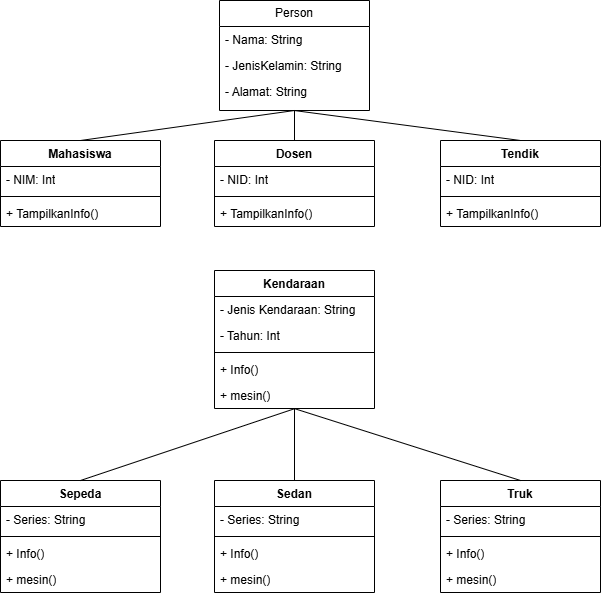

The diagram above was exported from draw.io. Its source (the exported page's mxGraphModel, read from the mxfile embedded in the PNG):
<mxGraphModel dx="868" dy="1012" grid="1" gridSize="10" guides="1" tooltips="1" connect="1" arrows="1" fold="1" page="1" pageScale="1" pageWidth="827" pageHeight="1169" math="0" shadow="0">
  <root>
    <mxCell id="0" />
    <mxCell id="1" parent="0" />
    <mxCell id="AZKYpXUO1af2xkSbr9M0-24" value="Mahasiswa" style="swimlane;fontStyle=1;align=center;verticalAlign=top;childLayout=stackLayout;horizontal=1;startSize=26;horizontalStack=0;resizeParent=1;resizeParentMax=0;resizeLast=0;collapsible=1;marginBottom=0;whiteSpace=wrap;html=1;" vertex="1" parent="1">
      <mxGeometry x="120" y="160" width="160" height="86" as="geometry" />
    </mxCell>
    <mxCell id="AZKYpXUO1af2xkSbr9M0-25" value="- NIM: Int" style="text;strokeColor=none;fillColor=none;align=left;verticalAlign=top;spacingLeft=4;spacingRight=4;overflow=hidden;rotatable=0;points=[[0,0.5],[1,0.5]];portConstraint=eastwest;whiteSpace=wrap;html=1;" vertex="1" parent="AZKYpXUO1af2xkSbr9M0-24">
      <mxGeometry y="26" width="160" height="26" as="geometry" />
    </mxCell>
    <mxCell id="AZKYpXUO1af2xkSbr9M0-26" value="" style="line;strokeWidth=1;fillColor=none;align=left;verticalAlign=middle;spacingTop=-1;spacingLeft=3;spacingRight=3;rotatable=0;labelPosition=right;points=[];portConstraint=eastwest;strokeColor=inherit;" vertex="1" parent="AZKYpXUO1af2xkSbr9M0-24">
      <mxGeometry y="52" width="160" height="8" as="geometry" />
    </mxCell>
    <mxCell id="AZKYpXUO1af2xkSbr9M0-27" value="+ TampilkanInfo()" style="text;strokeColor=none;fillColor=none;align=left;verticalAlign=top;spacingLeft=4;spacingRight=4;overflow=hidden;rotatable=0;points=[[0,0.5],[1,0.5]];portConstraint=eastwest;whiteSpace=wrap;html=1;" vertex="1" parent="AZKYpXUO1af2xkSbr9M0-24">
      <mxGeometry y="60" width="160" height="26" as="geometry" />
    </mxCell>
    <mxCell id="AZKYpXUO1af2xkSbr9M0-35" value="Person" style="swimlane;fontStyle=0;childLayout=stackLayout;horizontal=1;startSize=26;fillColor=none;horizontalStack=0;resizeParent=1;resizeParentMax=0;resizeLast=0;collapsible=1;marginBottom=0;whiteSpace=wrap;html=1;" vertex="1" parent="1">
      <mxGeometry x="339" y="20" width="150" height="110" as="geometry" />
    </mxCell>
    <mxCell id="AZKYpXUO1af2xkSbr9M0-36" value="- Nama: String" style="text;strokeColor=none;fillColor=none;align=left;verticalAlign=top;spacingLeft=4;spacingRight=4;overflow=hidden;rotatable=0;points=[[0,0.5],[1,0.5]];portConstraint=eastwest;whiteSpace=wrap;html=1;" vertex="1" parent="AZKYpXUO1af2xkSbr9M0-35">
      <mxGeometry y="26" width="150" height="26" as="geometry" />
    </mxCell>
    <mxCell id="AZKYpXUO1af2xkSbr9M0-37" value="- JenisKelamin: String" style="text;strokeColor=none;fillColor=none;align=left;verticalAlign=top;spacingLeft=4;spacingRight=4;overflow=hidden;rotatable=0;points=[[0,0.5],[1,0.5]];portConstraint=eastwest;whiteSpace=wrap;html=1;" vertex="1" parent="AZKYpXUO1af2xkSbr9M0-35">
      <mxGeometry y="52" width="150" height="26" as="geometry" />
    </mxCell>
    <mxCell id="AZKYpXUO1af2xkSbr9M0-38" value="- Alamat: String" style="text;strokeColor=none;fillColor=none;align=left;verticalAlign=top;spacingLeft=4;spacingRight=4;overflow=hidden;rotatable=0;points=[[0,0.5],[1,0.5]];portConstraint=eastwest;whiteSpace=wrap;html=1;" vertex="1" parent="AZKYpXUO1af2xkSbr9M0-35">
      <mxGeometry y="78" width="150" height="32" as="geometry" />
    </mxCell>
    <mxCell id="AZKYpXUO1af2xkSbr9M0-41" value="Dosen" style="swimlane;fontStyle=1;align=center;verticalAlign=top;childLayout=stackLayout;horizontal=1;startSize=26;horizontalStack=0;resizeParent=1;resizeParentMax=0;resizeLast=0;collapsible=1;marginBottom=0;whiteSpace=wrap;html=1;" vertex="1" parent="1">
      <mxGeometry x="334" y="160" width="160" height="86" as="geometry" />
    </mxCell>
    <mxCell id="AZKYpXUO1af2xkSbr9M0-42" value="- NID: Int" style="text;strokeColor=none;fillColor=none;align=left;verticalAlign=top;spacingLeft=4;spacingRight=4;overflow=hidden;rotatable=0;points=[[0,0.5],[1,0.5]];portConstraint=eastwest;whiteSpace=wrap;html=1;" vertex="1" parent="AZKYpXUO1af2xkSbr9M0-41">
      <mxGeometry y="26" width="160" height="26" as="geometry" />
    </mxCell>
    <mxCell id="AZKYpXUO1af2xkSbr9M0-43" value="" style="line;strokeWidth=1;fillColor=none;align=left;verticalAlign=middle;spacingTop=-1;spacingLeft=3;spacingRight=3;rotatable=0;labelPosition=right;points=[];portConstraint=eastwest;strokeColor=inherit;" vertex="1" parent="AZKYpXUO1af2xkSbr9M0-41">
      <mxGeometry y="52" width="160" height="8" as="geometry" />
    </mxCell>
    <mxCell id="AZKYpXUO1af2xkSbr9M0-44" value="+ TampilkanInfo()" style="text;strokeColor=none;fillColor=none;align=left;verticalAlign=top;spacingLeft=4;spacingRight=4;overflow=hidden;rotatable=0;points=[[0,0.5],[1,0.5]];portConstraint=eastwest;whiteSpace=wrap;html=1;" vertex="1" parent="AZKYpXUO1af2xkSbr9M0-41">
      <mxGeometry y="60" width="160" height="26" as="geometry" />
    </mxCell>
    <mxCell id="AZKYpXUO1af2xkSbr9M0-45" value="Tendik" style="swimlane;fontStyle=1;align=center;verticalAlign=top;childLayout=stackLayout;horizontal=1;startSize=26;horizontalStack=0;resizeParent=1;resizeParentMax=0;resizeLast=0;collapsible=1;marginBottom=0;whiteSpace=wrap;html=1;" vertex="1" parent="1">
      <mxGeometry x="560" y="160" width="160" height="86" as="geometry" />
    </mxCell>
    <mxCell id="AZKYpXUO1af2xkSbr9M0-46" value="- NID: Int" style="text;strokeColor=none;fillColor=none;align=left;verticalAlign=top;spacingLeft=4;spacingRight=4;overflow=hidden;rotatable=0;points=[[0,0.5],[1,0.5]];portConstraint=eastwest;whiteSpace=wrap;html=1;" vertex="1" parent="AZKYpXUO1af2xkSbr9M0-45">
      <mxGeometry y="26" width="160" height="26" as="geometry" />
    </mxCell>
    <mxCell id="AZKYpXUO1af2xkSbr9M0-47" value="" style="line;strokeWidth=1;fillColor=none;align=left;verticalAlign=middle;spacingTop=-1;spacingLeft=3;spacingRight=3;rotatable=0;labelPosition=right;points=[];portConstraint=eastwest;strokeColor=inherit;" vertex="1" parent="AZKYpXUO1af2xkSbr9M0-45">
      <mxGeometry y="52" width="160" height="8" as="geometry" />
    </mxCell>
    <mxCell id="AZKYpXUO1af2xkSbr9M0-48" value="+ TampilkanInfo()" style="text;strokeColor=none;fillColor=none;align=left;verticalAlign=top;spacingLeft=4;spacingRight=4;overflow=hidden;rotatable=0;points=[[0,0.5],[1,0.5]];portConstraint=eastwest;whiteSpace=wrap;html=1;" vertex="1" parent="AZKYpXUO1af2xkSbr9M0-45">
      <mxGeometry y="60" width="160" height="26" as="geometry" />
    </mxCell>
    <mxCell id="AZKYpXUO1af2xkSbr9M0-53" value="Kendaraan" style="swimlane;fontStyle=1;align=center;verticalAlign=top;childLayout=stackLayout;horizontal=1;startSize=26;horizontalStack=0;resizeParent=1;resizeParentMax=0;resizeLast=0;collapsible=1;marginBottom=0;whiteSpace=wrap;html=1;" vertex="1" parent="1">
      <mxGeometry x="334" y="290" width="160" height="138" as="geometry" />
    </mxCell>
    <mxCell id="AZKYpXUO1af2xkSbr9M0-54" value="- Jenis Kendaraan: String" style="text;strokeColor=none;fillColor=none;align=left;verticalAlign=top;spacingLeft=4;spacingRight=4;overflow=hidden;rotatable=0;points=[[0,0.5],[1,0.5]];portConstraint=eastwest;whiteSpace=wrap;html=1;" vertex="1" parent="AZKYpXUO1af2xkSbr9M0-53">
      <mxGeometry y="26" width="160" height="26" as="geometry" />
    </mxCell>
    <mxCell id="AZKYpXUO1af2xkSbr9M0-58" value="- Tahun: Int" style="text;strokeColor=none;fillColor=none;align=left;verticalAlign=top;spacingLeft=4;spacingRight=4;overflow=hidden;rotatable=0;points=[[0,0.5],[1,0.5]];portConstraint=eastwest;whiteSpace=wrap;html=1;" vertex="1" parent="AZKYpXUO1af2xkSbr9M0-53">
      <mxGeometry y="52" width="160" height="26" as="geometry" />
    </mxCell>
    <mxCell id="AZKYpXUO1af2xkSbr9M0-55" value="" style="line;strokeWidth=1;fillColor=none;align=left;verticalAlign=middle;spacingTop=-1;spacingLeft=3;spacingRight=3;rotatable=0;labelPosition=right;points=[];portConstraint=eastwest;strokeColor=inherit;" vertex="1" parent="AZKYpXUO1af2xkSbr9M0-53">
      <mxGeometry y="78" width="160" height="8" as="geometry" />
    </mxCell>
    <mxCell id="AZKYpXUO1af2xkSbr9M0-56" value="+ Info()&lt;span style=&quot;color: rgba(0, 0, 0, 0); font-family: monospace; font-size: 0px; text-wrap-mode: nowrap;&quot;&gt;%3CmxGraphModel%3E%3Croot%3E%3CmxCell%20id%3D%220%22%2F%3E%3CmxCell%20id%3D%221%22%20parent%3D%220%22%2F%3E%3CmxCell%20id%3D%222%22%20value%3D%22-%20Jenis%20Kendaraan%3A%20String%22%20style%3D%22text%3BstrokeColor%3Dnone%3BfillColor%3Dnone%3Balign%3Dleft%3BverticalAlign%3Dtop%3BspacingLeft%3D4%3BspacingRight%3D4%3Boverflow%3Dhidden%3Brotatable%3D0%3Bpoints%3D%5B%5B0%2C0.5%5D%2C%5B1%2C0.5%5D%5D%3BportConstraint%3Deastwest%3BwhiteSpace%3Dwrap%3Bhtml%3D1%3B%22%20vertex%3D%221%22%20parent%3D%221%22%3E%3CmxGeometry%20x%3D%22334%22%20y%3D%22386%22%20width%3D%22160%22%20height%3D%2226%22%20as%3D%22geometry%22%2F%3E%3C%2FmxCell%3E%3C%2Froot%3E%3C%2FmxGraphModel%3E&lt;/span&gt;" style="text;strokeColor=none;fillColor=none;align=left;verticalAlign=top;spacingLeft=4;spacingRight=4;overflow=hidden;rotatable=0;points=[[0,0.5],[1,0.5]];portConstraint=eastwest;whiteSpace=wrap;html=1;" vertex="1" parent="AZKYpXUO1af2xkSbr9M0-53">
      <mxGeometry y="86" width="160" height="26" as="geometry" />
    </mxCell>
    <mxCell id="AZKYpXUO1af2xkSbr9M0-60" value="+ mesin()" style="text;strokeColor=none;fillColor=none;align=left;verticalAlign=top;spacingLeft=4;spacingRight=4;overflow=hidden;rotatable=0;points=[[0,0.5],[1,0.5]];portConstraint=eastwest;whiteSpace=wrap;html=1;" vertex="1" parent="AZKYpXUO1af2xkSbr9M0-53">
      <mxGeometry y="112" width="160" height="26" as="geometry" />
    </mxCell>
    <mxCell id="AZKYpXUO1af2xkSbr9M0-61" value="Sepeda" style="swimlane;fontStyle=1;align=center;verticalAlign=top;childLayout=stackLayout;horizontal=1;startSize=26;horizontalStack=0;resizeParent=1;resizeParentMax=0;resizeLast=0;collapsible=1;marginBottom=0;whiteSpace=wrap;html=1;" vertex="1" parent="1">
      <mxGeometry x="120" y="500" width="160" height="112" as="geometry" />
    </mxCell>
    <mxCell id="AZKYpXUO1af2xkSbr9M0-62" value="- Series: String" style="text;strokeColor=none;fillColor=none;align=left;verticalAlign=top;spacingLeft=4;spacingRight=4;overflow=hidden;rotatable=0;points=[[0,0.5],[1,0.5]];portConstraint=eastwest;whiteSpace=wrap;html=1;" vertex="1" parent="AZKYpXUO1af2xkSbr9M0-61">
      <mxGeometry y="26" width="160" height="26" as="geometry" />
    </mxCell>
    <mxCell id="AZKYpXUO1af2xkSbr9M0-64" value="" style="line;strokeWidth=1;fillColor=none;align=left;verticalAlign=middle;spacingTop=-1;spacingLeft=3;spacingRight=3;rotatable=0;labelPosition=right;points=[];portConstraint=eastwest;strokeColor=inherit;" vertex="1" parent="AZKYpXUO1af2xkSbr9M0-61">
      <mxGeometry y="52" width="160" height="8" as="geometry" />
    </mxCell>
    <mxCell id="AZKYpXUO1af2xkSbr9M0-65" value="+ Info()&lt;span style=&quot;color: rgba(0, 0, 0, 0); font-family: monospace; font-size: 0px; text-wrap-mode: nowrap;&quot;&gt;%3CmxGraphModel%3E%3Croot%3E%3CmxCell%20id%3D%220%22%2F%3E%3CmxCell%20id%3D%221%22%20parent%3D%220%22%2F%3E%3CmxCell%20id%3D%222%22%20value%3D%22-%20Jenis%20Kendaraan%3A%20String%22%20style%3D%22text%3BstrokeColor%3Dnone%3BfillColor%3Dnone%3Balign%3Dleft%3BverticalAlign%3Dtop%3BspacingLeft%3D4%3BspacingRight%3D4%3Boverflow%3Dhidden%3Brotatable%3D0%3Bpoints%3D%5B%5B0%2C0.5%5D%2C%5B1%2C0.5%5D%5D%3BportConstraint%3Deastwest%3BwhiteSpace%3Dwrap%3Bhtml%3D1%3B%22%20vertex%3D%221%22%20parent%3D%221%22%3E%3CmxGeometry%20x%3D%22334%22%20y%3D%22386%22%20width%3D%22160%22%20height%3D%2226%22%20as%3D%22geometry%22%2F%3E%3C%2FmxCell%3E%3C%2Froot%3E%3C%2FmxGraphModel%3E&lt;/span&gt;" style="text;strokeColor=none;fillColor=none;align=left;verticalAlign=top;spacingLeft=4;spacingRight=4;overflow=hidden;rotatable=0;points=[[0,0.5],[1,0.5]];portConstraint=eastwest;whiteSpace=wrap;html=1;" vertex="1" parent="AZKYpXUO1af2xkSbr9M0-61">
      <mxGeometry y="60" width="160" height="26" as="geometry" />
    </mxCell>
    <mxCell id="AZKYpXUO1af2xkSbr9M0-66" value="+ mesin()" style="text;strokeColor=none;fillColor=none;align=left;verticalAlign=top;spacingLeft=4;spacingRight=4;overflow=hidden;rotatable=0;points=[[0,0.5],[1,0.5]];portConstraint=eastwest;whiteSpace=wrap;html=1;" vertex="1" parent="AZKYpXUO1af2xkSbr9M0-61">
      <mxGeometry y="86" width="160" height="26" as="geometry" />
    </mxCell>
    <mxCell id="AZKYpXUO1af2xkSbr9M0-67" value="Sedan" style="swimlane;fontStyle=1;align=center;verticalAlign=top;childLayout=stackLayout;horizontal=1;startSize=26;horizontalStack=0;resizeParent=1;resizeParentMax=0;resizeLast=0;collapsible=1;marginBottom=0;whiteSpace=wrap;html=1;" vertex="1" parent="1">
      <mxGeometry x="334" y="500" width="160" height="112" as="geometry" />
    </mxCell>
    <mxCell id="AZKYpXUO1af2xkSbr9M0-68" value="- Series: String" style="text;strokeColor=none;fillColor=none;align=left;verticalAlign=top;spacingLeft=4;spacingRight=4;overflow=hidden;rotatable=0;points=[[0,0.5],[1,0.5]];portConstraint=eastwest;whiteSpace=wrap;html=1;" vertex="1" parent="AZKYpXUO1af2xkSbr9M0-67">
      <mxGeometry y="26" width="160" height="26" as="geometry" />
    </mxCell>
    <mxCell id="AZKYpXUO1af2xkSbr9M0-70" value="" style="line;strokeWidth=1;fillColor=none;align=left;verticalAlign=middle;spacingTop=-1;spacingLeft=3;spacingRight=3;rotatable=0;labelPosition=right;points=[];portConstraint=eastwest;strokeColor=inherit;" vertex="1" parent="AZKYpXUO1af2xkSbr9M0-67">
      <mxGeometry y="52" width="160" height="8" as="geometry" />
    </mxCell>
    <mxCell id="AZKYpXUO1af2xkSbr9M0-71" value="+ Info()&lt;span style=&quot;color: rgba(0, 0, 0, 0); font-family: monospace; font-size: 0px; text-wrap-mode: nowrap;&quot;&gt;%3CmxGraphModel%3E%3Croot%3E%3CmxCell%20id%3D%220%22%2F%3E%3CmxCell%20id%3D%221%22%20parent%3D%220%22%2F%3E%3CmxCell%20id%3D%222%22%20value%3D%22-%20Jenis%20Kendaraan%3A%20String%22%20style%3D%22text%3BstrokeColor%3Dnone%3BfillColor%3Dnone%3Balign%3Dleft%3BverticalAlign%3Dtop%3BspacingLeft%3D4%3BspacingRight%3D4%3Boverflow%3Dhidden%3Brotatable%3D0%3Bpoints%3D%5B%5B0%2C0.5%5D%2C%5B1%2C0.5%5D%5D%3BportConstraint%3Deastwest%3BwhiteSpace%3Dwrap%3Bhtml%3D1%3B%22%20vertex%3D%221%22%20parent%3D%221%22%3E%3CmxGeometry%20x%3D%22334%22%20y%3D%22386%22%20width%3D%22160%22%20height%3D%2226%22%20as%3D%22geometry%22%2F%3E%3C%2FmxCell%3E%3C%2Froot%3E%3C%2FmxGraphModel%3E&lt;/span&gt;" style="text;strokeColor=none;fillColor=none;align=left;verticalAlign=top;spacingLeft=4;spacingRight=4;overflow=hidden;rotatable=0;points=[[0,0.5],[1,0.5]];portConstraint=eastwest;whiteSpace=wrap;html=1;" vertex="1" parent="AZKYpXUO1af2xkSbr9M0-67">
      <mxGeometry y="60" width="160" height="26" as="geometry" />
    </mxCell>
    <mxCell id="AZKYpXUO1af2xkSbr9M0-72" value="+ mesin()" style="text;strokeColor=none;fillColor=none;align=left;verticalAlign=top;spacingLeft=4;spacingRight=4;overflow=hidden;rotatable=0;points=[[0,0.5],[1,0.5]];portConstraint=eastwest;whiteSpace=wrap;html=1;" vertex="1" parent="AZKYpXUO1af2xkSbr9M0-67">
      <mxGeometry y="86" width="160" height="26" as="geometry" />
    </mxCell>
    <mxCell id="AZKYpXUO1af2xkSbr9M0-73" value="Truk" style="swimlane;fontStyle=1;align=center;verticalAlign=top;childLayout=stackLayout;horizontal=1;startSize=26;horizontalStack=0;resizeParent=1;resizeParentMax=0;resizeLast=0;collapsible=1;marginBottom=0;whiteSpace=wrap;html=1;" vertex="1" parent="1">
      <mxGeometry x="560" y="500" width="160" height="112" as="geometry" />
    </mxCell>
    <mxCell id="AZKYpXUO1af2xkSbr9M0-74" value="- Series: String" style="text;strokeColor=none;fillColor=none;align=left;verticalAlign=top;spacingLeft=4;spacingRight=4;overflow=hidden;rotatable=0;points=[[0,0.5],[1,0.5]];portConstraint=eastwest;whiteSpace=wrap;html=1;" vertex="1" parent="AZKYpXUO1af2xkSbr9M0-73">
      <mxGeometry y="26" width="160" height="26" as="geometry" />
    </mxCell>
    <mxCell id="AZKYpXUO1af2xkSbr9M0-76" value="" style="line;strokeWidth=1;fillColor=none;align=left;verticalAlign=middle;spacingTop=-1;spacingLeft=3;spacingRight=3;rotatable=0;labelPosition=right;points=[];portConstraint=eastwest;strokeColor=inherit;" vertex="1" parent="AZKYpXUO1af2xkSbr9M0-73">
      <mxGeometry y="52" width="160" height="8" as="geometry" />
    </mxCell>
    <mxCell id="AZKYpXUO1af2xkSbr9M0-77" value="+ Info()&lt;span style=&quot;color: rgba(0, 0, 0, 0); font-family: monospace; font-size: 0px; text-wrap-mode: nowrap;&quot;&gt;%3CmxGraphModel%3E%3Croot%3E%3CmxCell%20id%3D%220%22%2F%3E%3CmxCell%20id%3D%221%22%20parent%3D%220%22%2F%3E%3CmxCell%20id%3D%222%22%20value%3D%22-%20Jenis%20Kendaraan%3A%20String%22%20style%3D%22text%3BstrokeColor%3Dnone%3BfillColor%3Dnone%3Balign%3Dleft%3BverticalAlign%3Dtop%3BspacingLeft%3D4%3BspacingRight%3D4%3Boverflow%3Dhidden%3Brotatable%3D0%3Bpoints%3D%5B%5B0%2C0.5%5D%2C%5B1%2C0.5%5D%5D%3BportConstraint%3Deastwest%3BwhiteSpace%3Dwrap%3Bhtml%3D1%3B%22%20vertex%3D%221%22%20parent%3D%221%22%3E%3CmxGeometry%20x%3D%22334%22%20y%3D%22386%22%20width%3D%22160%22%20height%3D%2226%22%20as%3D%22geometry%22%2F%3E%3C%2FmxCell%3E%3C%2Froot%3E%3C%2FmxGraphModel%3E&lt;/span&gt;" style="text;strokeColor=none;fillColor=none;align=left;verticalAlign=top;spacingLeft=4;spacingRight=4;overflow=hidden;rotatable=0;points=[[0,0.5],[1,0.5]];portConstraint=eastwest;whiteSpace=wrap;html=1;" vertex="1" parent="AZKYpXUO1af2xkSbr9M0-73">
      <mxGeometry y="60" width="160" height="26" as="geometry" />
    </mxCell>
    <mxCell id="AZKYpXUO1af2xkSbr9M0-78" value="+ mesin()" style="text;strokeColor=none;fillColor=none;align=left;verticalAlign=top;spacingLeft=4;spacingRight=4;overflow=hidden;rotatable=0;points=[[0,0.5],[1,0.5]];portConstraint=eastwest;whiteSpace=wrap;html=1;" vertex="1" parent="AZKYpXUO1af2xkSbr9M0-73">
      <mxGeometry y="86" width="160" height="26" as="geometry" />
    </mxCell>
    <mxCell id="AZKYpXUO1af2xkSbr9M0-79" value="" style="endArrow=none;html=1;rounded=0;fontSize=12;startSize=8;endSize=8;curved=1;entryX=0.5;entryY=1.009;entryDx=0;entryDy=0;entryPerimeter=0;" edge="1" parent="1" target="AZKYpXUO1af2xkSbr9M0-60">
      <mxGeometry width="50" height="50" relative="1" as="geometry">
        <mxPoint x="200" y="500" as="sourcePoint" />
        <mxPoint x="414" y="430" as="targetPoint" />
      </mxGeometry>
    </mxCell>
    <mxCell id="AZKYpXUO1af2xkSbr9M0-80" value="" style="endArrow=none;html=1;rounded=0;fontSize=12;startSize=8;endSize=8;curved=1;exitX=0.5;exitY=0;exitDx=0;exitDy=0;entryX=0.5;entryY=1;entryDx=0;entryDy=0;" edge="1" parent="1" source="AZKYpXUO1af2xkSbr9M0-67" target="AZKYpXUO1af2xkSbr9M0-53">
      <mxGeometry width="50" height="50" relative="1" as="geometry">
        <mxPoint x="420" y="490" as="sourcePoint" />
        <mxPoint x="421" y="428" as="targetPoint" />
      </mxGeometry>
    </mxCell>
    <mxCell id="AZKYpXUO1af2xkSbr9M0-81" value="" style="endArrow=none;html=1;rounded=0;fontSize=12;startSize=8;endSize=8;curved=1;exitX=0.5;exitY=0;exitDx=0;exitDy=0;entryX=0.5;entryY=1;entryDx=0;entryDy=0;" edge="1" parent="1" source="AZKYpXUO1af2xkSbr9M0-73">
      <mxGeometry width="50" height="50" relative="1" as="geometry">
        <mxPoint x="413.58" y="500" as="sourcePoint" />
        <mxPoint x="413.58" y="428" as="targetPoint" />
      </mxGeometry>
    </mxCell>
    <mxCell id="AZKYpXUO1af2xkSbr9M0-82" value="" style="endArrow=none;html=1;rounded=0;fontSize=12;startSize=8;endSize=8;curved=1;entryX=0.5;entryY=1.009;entryDx=0;entryDy=0;entryPerimeter=0;exitX=0.5;exitY=0;exitDx=0;exitDy=0;" edge="1" parent="1" source="AZKYpXUO1af2xkSbr9M0-24">
      <mxGeometry width="50" height="50" relative="1" as="geometry">
        <mxPoint x="200" y="202" as="sourcePoint" />
        <mxPoint x="414" y="130" as="targetPoint" />
      </mxGeometry>
    </mxCell>
    <mxCell id="AZKYpXUO1af2xkSbr9M0-83" value="" style="endArrow=none;html=1;rounded=0;fontSize=12;startSize=8;endSize=8;curved=1;exitX=0.5;exitY=0;exitDx=0;exitDy=0;entryX=0.5;entryY=1;entryDx=0;entryDy=0;" edge="1" parent="1" source="AZKYpXUO1af2xkSbr9M0-41">
      <mxGeometry width="50" height="50" relative="1" as="geometry">
        <mxPoint x="414" y="202" as="sourcePoint" />
        <mxPoint x="414" y="130" as="targetPoint" />
      </mxGeometry>
    </mxCell>
    <mxCell id="AZKYpXUO1af2xkSbr9M0-84" value="" style="endArrow=none;html=1;rounded=0;fontSize=12;startSize=8;endSize=8;curved=1;exitX=0.5;exitY=0;exitDx=0;exitDy=0;entryX=0.5;entryY=1;entryDx=0;entryDy=0;" edge="1" parent="1" source="AZKYpXUO1af2xkSbr9M0-45">
      <mxGeometry width="50" height="50" relative="1" as="geometry">
        <mxPoint x="640" y="202" as="sourcePoint" />
        <mxPoint x="413.58" y="130" as="targetPoint" />
      </mxGeometry>
    </mxCell>
  </root>
</mxGraphModel>